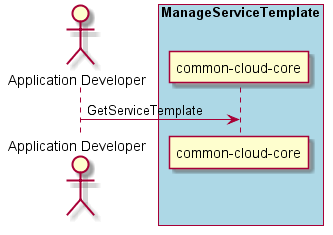

The diagram above was rendered by PlantUML. Its source (embedded in the PNG):
@startuml
Actor "Application Developer" as A

box "ManageServiceTemplate" #lightblue
participant "common-cloud-core" as S
A -> S : GetServiceTemplate
end box

@enduml